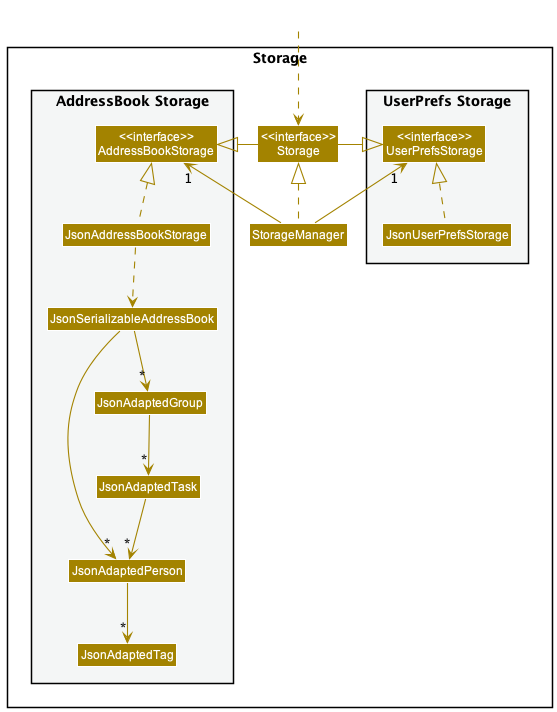

The diagram above was rendered by PlantUML. Its source (embedded in the PNG):
@startuml
!include style.puml
skinparam arrowThickness 1.1
skinparam arrowColor STORAGE_COLOR
skinparam classBackgroundColor STORAGE_COLOR

package Storage{

package "UserPrefs Storage" #F4F6F6{
Class "<<interface>>\nUserPrefsStorage" as UserPrefsStorage
Class JsonUserPrefsStorage
}

Class "<<interface>>\nStorage" as Storage
Class StorageManager

package "AddressBook Storage" #F4F6F6{
Class "<<interface>>\nAddressBookStorage" as AddressBookStorage
Class JsonAddressBookStorage
Class JsonSerializableAddressBook
Class JsonAdaptedPerson
Class JsonAdaptedTag
Class JsonAdaptedGroup
Class JsonAdaptedTask
}

}

Class HiddenOutside #FFFFFF
HiddenOutside ..> Storage

StorageManager .up.|> Storage
StorageManager -up-> "1" UserPrefsStorage
StorageManager -up-> "1" AddressBookStorage

Storage -left-|> UserPrefsStorage
Storage -right-|> AddressBookStorage

JsonUserPrefsStorage .up.|> UserPrefsStorage
JsonAddressBookStorage .up.|> AddressBookStorage
JsonAddressBookStorage ..> JsonSerializableAddressBook
JsonSerializableAddressBook --> "*" JsonAdaptedPerson
JsonSerializableAddressBook --> "*" JsonAdaptedGroup
JsonAdaptedPerson --> "*" JsonAdaptedTag
JsonAdaptedGroup --> "*" JsonAdaptedTask
JsonAdaptedTask --> "*" JsonAdaptedPerson

@enduml